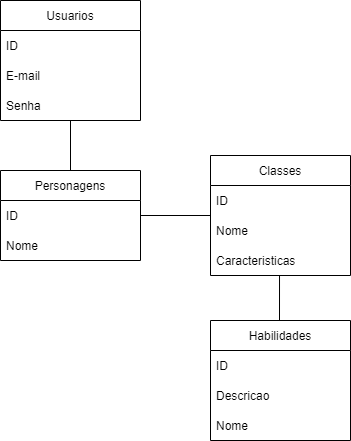

The diagram above was exported from draw.io. Its source (the exported page's mxGraphModel, read from the mxfile embedded in the PNG):
<mxGraphModel dx="2249" dy="737" grid="1" gridSize="10" guides="1" tooltips="1" connect="1" arrows="1" fold="1" page="1" pageScale="1" pageWidth="827" pageHeight="1169" math="0" shadow="0">
  <root>
    <mxCell id="0" />
    <mxCell id="1" parent="0" />
    <mxCell id="nk-zlOW0_yEBJBcTmI-I-1" value="Usuarios" style="swimlane;fontStyle=0;childLayout=stackLayout;horizontal=1;startSize=30;horizontalStack=0;resizeParent=1;resizeParentMax=0;resizeLast=0;collapsible=1;marginBottom=0;" vertex="1" parent="1">
      <mxGeometry x="-50" y="100" width="140" height="120" as="geometry" />
    </mxCell>
    <mxCell id="nk-zlOW0_yEBJBcTmI-I-2" value="ID" style="text;strokeColor=none;fillColor=none;align=left;verticalAlign=middle;spacingLeft=4;spacingRight=4;overflow=hidden;points=[[0,0.5],[1,0.5]];portConstraint=eastwest;rotatable=0;" vertex="1" parent="nk-zlOW0_yEBJBcTmI-I-1">
      <mxGeometry y="30" width="140" height="30" as="geometry" />
    </mxCell>
    <mxCell id="nk-zlOW0_yEBJBcTmI-I-3" value="E-mail" style="text;strokeColor=none;fillColor=none;align=left;verticalAlign=middle;spacingLeft=4;spacingRight=4;overflow=hidden;points=[[0,0.5],[1,0.5]];portConstraint=eastwest;rotatable=0;" vertex="1" parent="nk-zlOW0_yEBJBcTmI-I-1">
      <mxGeometry y="60" width="140" height="30" as="geometry" />
    </mxCell>
    <mxCell id="nk-zlOW0_yEBJBcTmI-I-4" value="Senha" style="text;strokeColor=none;fillColor=none;align=left;verticalAlign=middle;spacingLeft=4;spacingRight=4;overflow=hidden;points=[[0,0.5],[1,0.5]];portConstraint=eastwest;rotatable=0;" vertex="1" parent="nk-zlOW0_yEBJBcTmI-I-1">
      <mxGeometry y="90" width="140" height="30" as="geometry" />
    </mxCell>
    <mxCell id="nk-zlOW0_yEBJBcTmI-I-5" value="" style="endArrow=none;html=1;rounded=0;" edge="1" parent="1">
      <mxGeometry width="50" height="50" relative="1" as="geometry">
        <mxPoint x="20" y="270" as="sourcePoint" />
        <mxPoint x="20" y="220" as="targetPoint" />
      </mxGeometry>
    </mxCell>
    <mxCell id="nk-zlOW0_yEBJBcTmI-I-6" value="Personagens" style="swimlane;fontStyle=0;childLayout=stackLayout;horizontal=1;startSize=30;horizontalStack=0;resizeParent=1;resizeParentMax=0;resizeLast=0;collapsible=1;marginBottom=0;" vertex="1" parent="1">
      <mxGeometry x="-50" y="270" width="140" height="90" as="geometry" />
    </mxCell>
    <mxCell id="nk-zlOW0_yEBJBcTmI-I-8" value="ID" style="text;strokeColor=none;fillColor=none;align=left;verticalAlign=middle;spacingLeft=4;spacingRight=4;overflow=hidden;points=[[0,0.5],[1,0.5]];portConstraint=eastwest;rotatable=0;" vertex="1" parent="nk-zlOW0_yEBJBcTmI-I-6">
      <mxGeometry y="30" width="140" height="30" as="geometry" />
    </mxCell>
    <mxCell id="nk-zlOW0_yEBJBcTmI-I-7" value="Nome" style="text;strokeColor=none;fillColor=none;align=left;verticalAlign=middle;spacingLeft=4;spacingRight=4;overflow=hidden;points=[[0,0.5],[1,0.5]];portConstraint=eastwest;rotatable=0;" vertex="1" parent="nk-zlOW0_yEBJBcTmI-I-6">
      <mxGeometry y="60" width="140" height="30" as="geometry" />
    </mxCell>
    <mxCell id="nk-zlOW0_yEBJBcTmI-I-10" value="" style="endArrow=none;html=1;rounded=0;exitX=1;exitY=0.5;exitDx=0;exitDy=0;" edge="1" parent="1" source="nk-zlOW0_yEBJBcTmI-I-8">
      <mxGeometry width="50" height="50" relative="1" as="geometry">
        <mxPoint x="110" y="350" as="sourcePoint" />
        <mxPoint x="160" y="315" as="targetPoint" />
      </mxGeometry>
    </mxCell>
    <mxCell id="nk-zlOW0_yEBJBcTmI-I-11" value="Classes" style="swimlane;fontStyle=0;childLayout=stackLayout;horizontal=1;startSize=30;horizontalStack=0;resizeParent=1;resizeParentMax=0;resizeLast=0;collapsible=1;marginBottom=0;" vertex="1" parent="1">
      <mxGeometry x="160" y="255" width="140" height="120" as="geometry" />
    </mxCell>
    <mxCell id="nk-zlOW0_yEBJBcTmI-I-12" value="ID" style="text;strokeColor=none;fillColor=none;align=left;verticalAlign=middle;spacingLeft=4;spacingRight=4;overflow=hidden;points=[[0,0.5],[1,0.5]];portConstraint=eastwest;rotatable=0;" vertex="1" parent="nk-zlOW0_yEBJBcTmI-I-11">
      <mxGeometry y="30" width="140" height="30" as="geometry" />
    </mxCell>
    <mxCell id="nk-zlOW0_yEBJBcTmI-I-13" value="Nome" style="text;strokeColor=none;fillColor=none;align=left;verticalAlign=middle;spacingLeft=4;spacingRight=4;overflow=hidden;points=[[0,0.5],[1,0.5]];portConstraint=eastwest;rotatable=0;" vertex="1" parent="nk-zlOW0_yEBJBcTmI-I-11">
      <mxGeometry y="60" width="140" height="30" as="geometry" />
    </mxCell>
    <mxCell id="nk-zlOW0_yEBJBcTmI-I-14" value="Caracteristicas" style="text;strokeColor=none;fillColor=none;align=left;verticalAlign=middle;spacingLeft=4;spacingRight=4;overflow=hidden;points=[[0,0.5],[1,0.5]];portConstraint=eastwest;rotatable=0;" vertex="1" parent="nk-zlOW0_yEBJBcTmI-I-11">
      <mxGeometry y="90" width="140" height="30" as="geometry" />
    </mxCell>
    <mxCell id="nk-zlOW0_yEBJBcTmI-I-16" value="" style="endArrow=none;html=1;rounded=0;exitX=0.493;exitY=1;exitDx=0;exitDy=0;exitPerimeter=0;" edge="1" parent="1" source="nk-zlOW0_yEBJBcTmI-I-14">
      <mxGeometry width="50" height="50" relative="1" as="geometry">
        <mxPoint x="229" y="380" as="sourcePoint" />
        <mxPoint x="229" y="420" as="targetPoint" />
      </mxGeometry>
    </mxCell>
    <mxCell id="nk-zlOW0_yEBJBcTmI-I-17" value="Habilidades" style="swimlane;fontStyle=0;childLayout=stackLayout;horizontal=1;startSize=30;horizontalStack=0;resizeParent=1;resizeParentMax=0;resizeLast=0;collapsible=1;marginBottom=0;" vertex="1" parent="1">
      <mxGeometry x="160" y="420" width="140" height="120" as="geometry" />
    </mxCell>
    <mxCell id="nk-zlOW0_yEBJBcTmI-I-18" value="ID" style="text;strokeColor=none;fillColor=none;align=left;verticalAlign=middle;spacingLeft=4;spacingRight=4;overflow=hidden;points=[[0,0.5],[1,0.5]];portConstraint=eastwest;rotatable=0;" vertex="1" parent="nk-zlOW0_yEBJBcTmI-I-17">
      <mxGeometry y="30" width="140" height="30" as="geometry" />
    </mxCell>
    <mxCell id="nk-zlOW0_yEBJBcTmI-I-19" value="Descricao" style="text;strokeColor=none;fillColor=none;align=left;verticalAlign=middle;spacingLeft=4;spacingRight=4;overflow=hidden;points=[[0,0.5],[1,0.5]];portConstraint=eastwest;rotatable=0;" vertex="1" parent="nk-zlOW0_yEBJBcTmI-I-17">
      <mxGeometry y="60" width="140" height="30" as="geometry" />
    </mxCell>
    <mxCell id="nk-zlOW0_yEBJBcTmI-I-20" value="Nome" style="text;strokeColor=none;fillColor=none;align=left;verticalAlign=middle;spacingLeft=4;spacingRight=4;overflow=hidden;points=[[0,0.5],[1,0.5]];portConstraint=eastwest;rotatable=0;" vertex="1" parent="nk-zlOW0_yEBJBcTmI-I-17">
      <mxGeometry y="90" width="140" height="30" as="geometry" />
    </mxCell>
  </root>
</mxGraphModel>